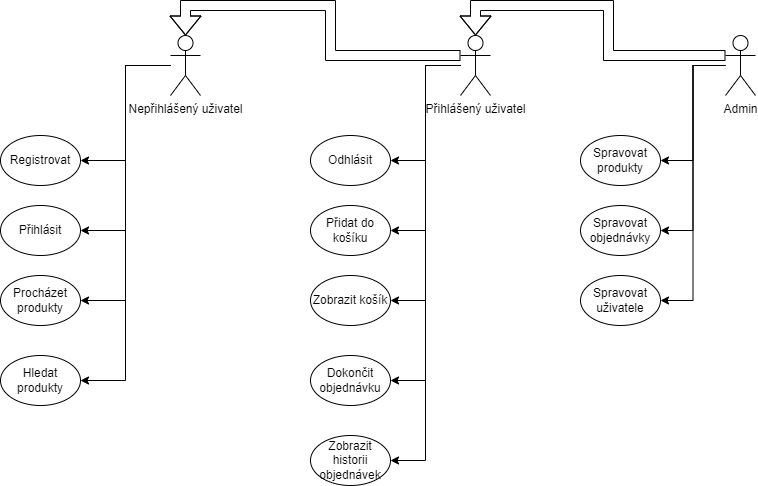

The diagram above was exported from draw.io. Its source (the exported page's mxGraphModel, read from the mxfile embedded in the PNG):
<mxGraphModel dx="1434" dy="764" grid="1" gridSize="10" guides="1" tooltips="1" connect="1" arrows="1" fold="1" page="1" pageScale="1" pageWidth="827" pageHeight="1169" math="0" shadow="0">
  <root>
    <mxCell id="0" />
    <mxCell id="1" parent="0" />
    <mxCell id="L0pBx0lJrKakae2ejlem-46" style="edgeStyle=orthogonalEdgeStyle;rounded=0;orthogonalLoop=1;jettySize=auto;html=1;entryX=1;entryY=0.5;entryDx=0;entryDy=0;" edge="1" parent="1" source="L0pBx0lJrKakae2ejlem-1" target="L0pBx0lJrKakae2ejlem-20">
      <mxGeometry relative="1" as="geometry" />
    </mxCell>
    <mxCell id="L0pBx0lJrKakae2ejlem-47" style="edgeStyle=orthogonalEdgeStyle;rounded=0;orthogonalLoop=1;jettySize=auto;html=1;entryX=1;entryY=0.5;entryDx=0;entryDy=0;" edge="1" parent="1" source="L0pBx0lJrKakae2ejlem-1" target="L0pBx0lJrKakae2ejlem-21">
      <mxGeometry relative="1" as="geometry" />
    </mxCell>
    <mxCell id="L0pBx0lJrKakae2ejlem-48" style="edgeStyle=orthogonalEdgeStyle;rounded=0;orthogonalLoop=1;jettySize=auto;html=1;entryX=1;entryY=0.5;entryDx=0;entryDy=0;" edge="1" parent="1" source="L0pBx0lJrKakae2ejlem-1" target="L0pBx0lJrKakae2ejlem-22">
      <mxGeometry relative="1" as="geometry" />
    </mxCell>
    <mxCell id="L0pBx0lJrKakae2ejlem-51" style="edgeStyle=orthogonalEdgeStyle;rounded=0;orthogonalLoop=1;jettySize=auto;html=1;entryX=0.5;entryY=0;entryDx=0;entryDy=0;entryPerimeter=0;exitX=0;exitY=0.3333333333333333;exitDx=0;exitDy=0;exitPerimeter=0;shape=flexArrow;strokeWidth=1;" edge="1" parent="1" source="L0pBx0lJrKakae2ejlem-1" target="L0pBx0lJrKakae2ejlem-2">
      <mxGeometry relative="1" as="geometry">
        <Array as="points">
          <mxPoint x="618" y="60" />
          <mxPoint x="618" y="10" />
          <mxPoint x="485" y="10" />
        </Array>
      </mxGeometry>
    </mxCell>
    <mxCell id="L0pBx0lJrKakae2ejlem-1" value="Admin" style="shape=umlActor;verticalLabelPosition=bottom;verticalAlign=top;html=1;outlineConnect=0;" vertex="1" parent="1">
      <mxGeometry x="735" y="40" width="30" height="60" as="geometry" />
    </mxCell>
    <mxCell id="L0pBx0lJrKakae2ejlem-41" style="edgeStyle=orthogonalEdgeStyle;rounded=0;orthogonalLoop=1;jettySize=auto;html=1;entryX=1;entryY=0.5;entryDx=0;entryDy=0;" edge="1" parent="1" source="L0pBx0lJrKakae2ejlem-2" target="L0pBx0lJrKakae2ejlem-15">
      <mxGeometry relative="1" as="geometry" />
    </mxCell>
    <mxCell id="L0pBx0lJrKakae2ejlem-42" style="edgeStyle=orthogonalEdgeStyle;rounded=0;orthogonalLoop=1;jettySize=auto;html=1;entryX=1;entryY=0.5;entryDx=0;entryDy=0;" edge="1" parent="1" source="L0pBx0lJrKakae2ejlem-2" target="L0pBx0lJrKakae2ejlem-16">
      <mxGeometry relative="1" as="geometry" />
    </mxCell>
    <mxCell id="L0pBx0lJrKakae2ejlem-43" style="edgeStyle=orthogonalEdgeStyle;rounded=0;orthogonalLoop=1;jettySize=auto;html=1;entryX=1;entryY=0.5;entryDx=0;entryDy=0;" edge="1" parent="1" source="L0pBx0lJrKakae2ejlem-2" target="L0pBx0lJrKakae2ejlem-17">
      <mxGeometry relative="1" as="geometry" />
    </mxCell>
    <mxCell id="L0pBx0lJrKakae2ejlem-44" style="edgeStyle=orthogonalEdgeStyle;rounded=0;orthogonalLoop=1;jettySize=auto;html=1;entryX=1;entryY=0.5;entryDx=0;entryDy=0;" edge="1" parent="1" source="L0pBx0lJrKakae2ejlem-2" target="L0pBx0lJrKakae2ejlem-18">
      <mxGeometry relative="1" as="geometry" />
    </mxCell>
    <mxCell id="L0pBx0lJrKakae2ejlem-45" style="edgeStyle=orthogonalEdgeStyle;rounded=0;orthogonalLoop=1;jettySize=auto;html=1;entryX=1;entryY=0.5;entryDx=0;entryDy=0;" edge="1" parent="1" source="L0pBx0lJrKakae2ejlem-2" target="L0pBx0lJrKakae2ejlem-19">
      <mxGeometry relative="1" as="geometry" />
    </mxCell>
    <mxCell id="L0pBx0lJrKakae2ejlem-50" style="edgeStyle=orthogonalEdgeStyle;rounded=0;orthogonalLoop=1;jettySize=auto;html=1;entryX=0.5;entryY=0;entryDx=0;entryDy=0;entryPerimeter=0;shape=flexArrow;exitX=0;exitY=0.3333333333333333;exitDx=0;exitDy=0;exitPerimeter=0;" edge="1" parent="1" source="L0pBx0lJrKakae2ejlem-2" target="L0pBx0lJrKakae2ejlem-3">
      <mxGeometry relative="1" as="geometry">
        <Array as="points">
          <mxPoint x="340" y="60" />
          <mxPoint x="340" y="10" />
          <mxPoint x="195" y="10" />
        </Array>
      </mxGeometry>
    </mxCell>
    <mxCell id="L0pBx0lJrKakae2ejlem-2" value="Přihlášený uživatel&lt;br&gt;" style="shape=umlActor;verticalLabelPosition=bottom;verticalAlign=top;html=1;outlineConnect=0;" vertex="1" parent="1">
      <mxGeometry x="470" y="40" width="30" height="60" as="geometry" />
    </mxCell>
    <mxCell id="L0pBx0lJrKakae2ejlem-35" style="edgeStyle=orthogonalEdgeStyle;rounded=0;orthogonalLoop=1;jettySize=auto;html=1;entryX=1;entryY=0.5;entryDx=0;entryDy=0;" edge="1" parent="1" source="L0pBx0lJrKakae2ejlem-3" target="L0pBx0lJrKakae2ejlem-7">
      <mxGeometry relative="1" as="geometry" />
    </mxCell>
    <mxCell id="L0pBx0lJrKakae2ejlem-37" style="edgeStyle=orthogonalEdgeStyle;rounded=0;orthogonalLoop=1;jettySize=auto;html=1;entryX=1;entryY=0.5;entryDx=0;entryDy=0;" edge="1" parent="1" source="L0pBx0lJrKakae2ejlem-3" target="L0pBx0lJrKakae2ejlem-8">
      <mxGeometry relative="1" as="geometry" />
    </mxCell>
    <mxCell id="L0pBx0lJrKakae2ejlem-38" style="edgeStyle=orthogonalEdgeStyle;rounded=0;orthogonalLoop=1;jettySize=auto;html=1;entryX=1;entryY=0.5;entryDx=0;entryDy=0;" edge="1" parent="1" source="L0pBx0lJrKakae2ejlem-3" target="L0pBx0lJrKakae2ejlem-10">
      <mxGeometry relative="1" as="geometry" />
    </mxCell>
    <mxCell id="L0pBx0lJrKakae2ejlem-39" style="edgeStyle=orthogonalEdgeStyle;rounded=0;orthogonalLoop=1;jettySize=auto;html=1;entryX=1;entryY=0.5;entryDx=0;entryDy=0;" edge="1" parent="1" source="L0pBx0lJrKakae2ejlem-3" target="L0pBx0lJrKakae2ejlem-9">
      <mxGeometry relative="1" as="geometry" />
    </mxCell>
    <mxCell id="L0pBx0lJrKakae2ejlem-3" value="Nepřihlášený uživatel" style="shape=umlActor;verticalLabelPosition=bottom;verticalAlign=top;html=1;outlineConnect=0;" vertex="1" parent="1">
      <mxGeometry x="180" y="40" width="30" height="60" as="geometry" />
    </mxCell>
    <mxCell id="L0pBx0lJrKakae2ejlem-7" value="Registrovat" style="ellipse;whiteSpace=wrap;html=1;" vertex="1" parent="1">
      <mxGeometry x="10" y="140" width="80" height="50" as="geometry" />
    </mxCell>
    <mxCell id="L0pBx0lJrKakae2ejlem-8" value="Přihlásit" style="ellipse;whiteSpace=wrap;html=1;" vertex="1" parent="1">
      <mxGeometry x="10" y="210" width="80" height="50" as="geometry" />
    </mxCell>
    <mxCell id="L0pBx0lJrKakae2ejlem-9" value="Hledat produkty" style="ellipse;whiteSpace=wrap;html=1;" vertex="1" parent="1">
      <mxGeometry x="10" y="360" width="80" height="50" as="geometry" />
    </mxCell>
    <mxCell id="L0pBx0lJrKakae2ejlem-10" value="Procházet produkty" style="ellipse;whiteSpace=wrap;html=1;" vertex="1" parent="1">
      <mxGeometry x="10" y="280" width="80" height="50" as="geometry" />
    </mxCell>
    <mxCell id="L0pBx0lJrKakae2ejlem-15" value="Odhlásit" style="ellipse;whiteSpace=wrap;html=1;" vertex="1" parent="1">
      <mxGeometry x="320" y="140" width="80" height="50" as="geometry" />
    </mxCell>
    <mxCell id="L0pBx0lJrKakae2ejlem-16" value="Přidat do košíku" style="ellipse;whiteSpace=wrap;html=1;" vertex="1" parent="1">
      <mxGeometry x="320" y="210" width="80" height="50" as="geometry" />
    </mxCell>
    <mxCell id="L0pBx0lJrKakae2ejlem-17" value="Zobrazit košík" style="ellipse;whiteSpace=wrap;html=1;" vertex="1" parent="1">
      <mxGeometry x="320" y="280" width="80" height="50" as="geometry" />
    </mxCell>
    <mxCell id="L0pBx0lJrKakae2ejlem-18" value="Dokončit objednávku" style="ellipse;whiteSpace=wrap;html=1;" vertex="1" parent="1">
      <mxGeometry x="320" y="360" width="80" height="50" as="geometry" />
    </mxCell>
    <mxCell id="L0pBx0lJrKakae2ejlem-19" value="Zobrazit historii objednávek" style="ellipse;whiteSpace=wrap;html=1;" vertex="1" parent="1">
      <mxGeometry x="320" y="440" width="80" height="50" as="geometry" />
    </mxCell>
    <mxCell id="L0pBx0lJrKakae2ejlem-20" value="Spravovat produkty" style="ellipse;whiteSpace=wrap;html=1;" vertex="1" parent="1">
      <mxGeometry x="590" y="140" width="80" height="50" as="geometry" />
    </mxCell>
    <mxCell id="L0pBx0lJrKakae2ejlem-21" value="Spravovat objednávky" style="ellipse;whiteSpace=wrap;html=1;" vertex="1" parent="1">
      <mxGeometry x="590" y="210" width="80" height="50" as="geometry" />
    </mxCell>
    <mxCell id="L0pBx0lJrKakae2ejlem-22" value="Spravovat uživatele" style="ellipse;whiteSpace=wrap;html=1;" vertex="1" parent="1">
      <mxGeometry x="590" y="280" width="80" height="50" as="geometry" />
    </mxCell>
  </root>
</mxGraphModel>